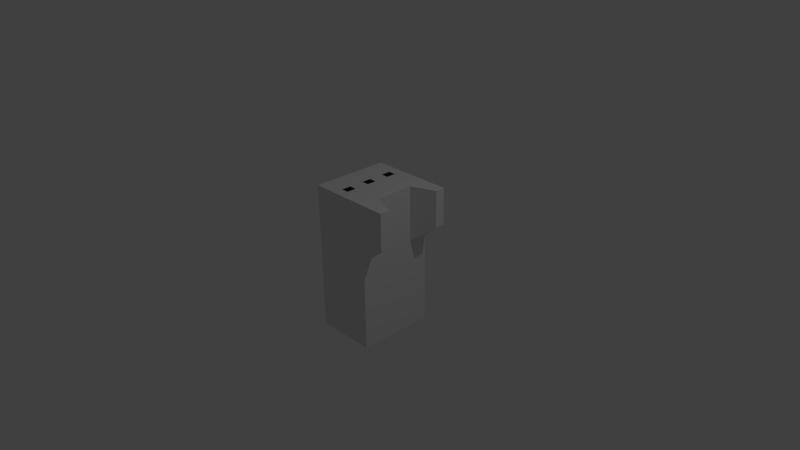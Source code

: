 # Source: jack.blend  (saved by Blender 2.76.0; exported with 4.5.12 LTS)
import bpy
from mathutils import Matrix  # noqa: F401  (used for matrix-valued properties, if any)

bpy.ops.wm.read_factory_settings(use_empty=True)
scene = bpy.context.scene
scene.name = 'Scene'

# ---- collections
col_collection_1 = bpy.data.collections.new('Collection 1'); scene.collection.children.link(col_collection_1)

# ---- materials (node trees are filled in below, after node groups)
mat_material = bpy.data.materials.new('Material')
mat_material.alpha_threshold = 0.0
mat_material.use_transparent_shadow = False
mat_material.roughness = 0.5
mat_material.line_color = (0.0, 0.0, 0.0, 1.0)

# ---- material node trees

# ---- world
world_world = bpy.data.worlds.new('World'); scene.world = world_world
world_world.color = (0.05088, 0.05088, 0.05088)
world_world.use_sun_shadow = False
world_world.sun_shadow_jitter_overblur = 0.0
world_world.cycles.sampling_method = 'MANUAL'
world_world.cycles.sample_map_resolution = 256

# ---- cameras
cam_camera = bpy.data.cameras.new('Camera')
cam_camera.clip_end = 100.0
cam_camera.lens = 35.0
cam_camera.sensor_width = 32.0
cam_camera.sensor_height = 18.0
cam_camera.ortho_scale = 7.314
cam_camera.dof.focus_distance = 0.0
cam_camera.dof.aperture_fstop = 128.0

# ---- lights
light_lamp = bpy.data.lights.new('Lamp', 'POINT')
light_lamp.transmission_factor = 0.0
light_lamp.cutoff_distance = 30.0
light_lamp.energy = 100.0
light_lamp.shadow_buffer_clip_start = 1.001
light_lamp.shadow_soft_size = 0.1
light_lamp.shadow_maximum_resolution = 0.006
light_lamp.use_absolute_resolution = True
light_lamp.cycles.use_multiple_importance_sampling = False

# ---- meshes
me_cube = bpy.data.meshes.new('Cube')
me_cube.from_pydata([(1.0, 1.0, -1.0), (1.0, -1.0, -1.0), (-1.0, -1.0, -1.0), (-1.0, 1.0, -1.0), (1.0, 1.0, 1.0), (1.0, -1.0, 1.0), (-1.791, -1.0, 1.0), (-1.791, 1.0, 1.0), (1.0, -5.96e-08, -1.0), (1.788e-07, 1.0, -1.0), (1.0, 1.0, 0.0), (0.0, -1.0, -1.0), (1.0, -1.0, 0.0), (-1.0, 2.98e-07, -1.0), (-1.0, -1.0, 0.0), (-1.0, 1.0, 0.0), (1.0, -5.364e-07, 1.0), (2.384e-07, 1.0, 1.0), (-5.364e-07, -1.0, 1.0), (-1.0, 1.788e-07, 1.0), (2.384e-07, 1.0, 0.0), (-1.0, 2.384e-07, 0.0), (-2.98e-07, -1.0, 0.0), (1.0, -2.98e-07, 0.0), (-1.49e-07, -1.788e-07, 1.0), (5.96e-08, 1.192e-07, -1.0), (1.0, -0.5, -1.0), (-0.5, 1.0, -1.0), (1.0, 1.0, 0.5), (-0.5, -1.0, -1.0), (1.0, -1.0, 0.5), (-1.0, 0.5, -1.0), (-1.791, -1.0, 0.5), (-1.791, 1.0, 0.5), (1.0, -0.5, 1.0), (-0.5, 1.0, 1.0), (-0.5, -1.0, 1.0), (-1.0, 0.5, 1.0), (1.0, 0.5, -1.0), (0.5, 1.0, -1.0), (1.0, 1.0, -0.5), (0.5, -1.0, -1.0), (1.0, -1.0, -0.5), (-1.0, -0.5, -1.0), (-1.0, -1.0, -0.5), (-1.0, 1.0, -0.5), (1.0, 0.5, 1.0), (0.5, 1.0, 1.0), (0.5, -1.0, 1.0), (-1.0, -0.5, 1.0), (-0.5, 1.0, 0.0), (0.5, 1.0, 0.0), (2.384e-07, 1.0, 0.5), (2.086e-07, 1.0, -0.5), (-1.0, 0.5, 0.0), (-1.0, -0.5, 0.0), (-1.0, 2.682e-07, -0.5), (-1.0, 2.086e-07, 0.5), (-0.5, -1.0, 0.0), (0.5, -1.0, 0.0), (-1.49e-07, -1.0, -0.5), (-4.172e-07, -1.0, 0.5), (1.0, -0.5, 0.0), (1.0, 0.5, 0.0), (1.0, -1.788e-07, -0.5), (1.0, -4.172e-07, 0.5), (-3.427e-07, -0.5, 1.0), (4.47e-08, 0.5, 1.0), (0.5, -3.576e-07, 1.0), (-0.5, 0.0, 1.0), (-0.5, 2.086e-07, -1.0), (0.5, 2.98e-08, -1.0), (1.192e-07, 0.5, -1.0), (2.98e-08, -0.5, -1.0), (0.5, -0.5, -1.0), (0.5, 0.5, -1.0), (-0.5, 0.5, -1.0), (-0.5, 0.5, 1.0), (0.5, 0.5, 1.0), (0.5, -0.5, 1.0), (1.0, 0.5, 0.5), (1.0, 0.5, -0.5), (1.0, -0.5, -0.5), (0.5, -1.0, 0.5), (0.5, -1.0, -0.5), (-0.5, -1.0, -0.5), (-1.0, -0.5, 0.5), (-1.0, -0.5, -0.5), (-1.0, 0.5, -0.5), (0.5, 1.0, -0.5), (0.5, 1.0, 0.5), (-0.5, 1.0, 0.5), (-0.5, 1.0, -0.5), (-1.0, 0.5, 0.5), (-0.5, -1.0, 0.5), (1.0, -0.5, 0.5), (-0.5, -0.5, 1.0), (-0.5, -0.5, -1.0), (1.0, -0.75, -1.0), (-0.75, 1.0, -1.0), (1.0, 1.0, 0.75), (-0.75, -1.0, -1.0), (1.0, -1.0, 0.75), (-1.0, 0.75, -1.0), (-1.791, -1.0, 0.75), (-1.791, 1.0, 0.75), (1.0, -0.75, 1.0), (-0.75, 1.0, 1.0), (-0.75, -1.0, 1.0), (-1.791, 0.75, 1.0), (1.0, 0.25, -1.0), (0.25, 1.0, -1.0), (1.0, 1.0, -0.25), (0.25, -1.0, -1.0), (1.0, -1.0, -0.25), (-1.0, -0.25, -1.0), (-1.0, -1.0, -0.25), (-1.0, 1.0, -0.25), (1.0, 0.25, 1.0), (0.25, 1.0, 1.0), (0.25, -1.0, 1.0), (-1.0, -0.25, 1.0), (-0.75, 1.0, 0.0), (0.25, 1.0, 0.0), (2.384e-07, 1.0, 0.75), (2.235e-07, 1.0, -0.25), (-1.0, 0.75, 0.0), (-1.0, -0.25, 0.0), (-1.0, 2.831e-07, -0.75), (-1.0, 2.235e-07, 0.25), (-0.75, -1.0, 0.0), (0.25, -1.0, 0.0), (-7.451e-08, -1.0, -0.75), (-3.576e-07, -1.0, 0.25), (1.0, -0.75, 0.0), (1.0, 0.25, 0.0), (1.0, -1.192e-07, -0.75), (1.0, -3.576e-07, 0.25), (-4.396e-07, -0.75, 1.0), (-5.215e-08, 0.25, 1.0), (0.75, -4.47e-07, 1.0), (-0.25, -8.941e-08, 1.0), (-0.75, 2.533e-07, -1.0), (0.25, 7.451e-08, -1.0), (1.49e-07, 0.75, -1.0), (4.47e-08, -0.25, -1.0), (1.0, -0.25, -1.0), (-0.25, 1.0, -1.0), (1.0, 1.0, 0.25), (-0.25, -1.0, -1.0), (1.0, -1.0, 0.25), (-1.0, 0.25, -1.0), (-1.0, -1.0, 0.25), (-1.0, 1.0, 0.25), (1.0, -0.25, 1.0), (-0.25, 1.0, 1.0), (-0.25, -1.0, 1.0), (-1.0, 0.25, 1.0), (1.0, 0.75, -1.0), (0.75, 1.0, -1.0), (1.0, 1.0, -0.75), (0.75, -1.0, -1.0), (1.0, -1.0, -0.75), (-1.0, -0.75, -1.0), (-1.0, -1.0, -0.75), (-1.0, 1.0, -0.75), (1.0, 0.75, 1.0), (0.75, 1.0, 1.0), (0.75, -1.0, 1.0), (-1.791, -0.75, 1.0), (-0.25, 1.0, 0.0), (0.75, 1.0, 0.0), (2.384e-07, 1.0, 0.25), (1.937e-07, 1.0, -0.75), (-1.0, 0.25, 0.0), (-1.0, -0.75, 0.0), (-1.0, 2.533e-07, -0.25), (-1.0, 1.937e-07, 0.75), (-0.25, -1.0, 0.0), (0.75, -1.0, 0.0), (-2.235e-07, -1.0, -0.25), (-4.768e-07, -1.0, 0.75), (1.0, -0.25, 0.0), (1.0, 0.75, 0.0), (1.0, -2.384e-07, -0.25), (1.0, -4.768e-07, 0.75), (-2.459e-07, -0.25, 1.0), (1.416e-07, 0.75, 1.0), (0.25, -2.682e-07, 1.0), (-0.75, 8.941e-08, 1.0), (-0.25, 1.639e-07, -1.0), (0.75, -1.49e-08, -1.0), (8.941e-08, 0.25, -1.0), (1.49e-08, -0.75, -1.0), (0.25, -0.5, -1.0), (0.75, -0.5, -1.0), (0.5, -0.25, -1.0), (0.5, -0.75, -1.0), (0.25, 0.5, -1.0), (0.75, 0.5, -1.0), (0.5, 0.75, -1.0), (0.5, 0.25, -1.0), (-0.75, 0.5, -1.0), (-0.25, 0.5, -1.0), (-0.5, 0.75, -1.0), (-0.5, 0.25, -1.0), (-0.5, 0.25, 1.0), (-0.5, 0.75, 1.0), (-0.25, 0.5, 1.0), (-0.75, 0.5, 1.0), (0.5, 0.25, 1.0), (0.5, 0.75, 1.0), (0.75, 0.5, 1.0), (0.25, 0.5, 1.0), (0.5, -0.75, 1.0), (0.5, -0.25, 1.0), (0.75, -0.5, 1.0), (0.25, -0.5, 1.0), (1.0, 0.25, 0.5), (1.0, 0.75, 0.5), (1.0, 0.5, 0.25), (1.0, 0.5, 0.75), (1.0, 0.25, -0.5), (1.0, 0.75, -0.5), (1.0, 0.5, -0.75), (1.0, 0.5, -0.25), (1.0, -0.75, -0.5), (1.0, -0.25, -0.5), (1.0, -0.5, -0.75), (1.0, -0.5, -0.25), (0.25, -1.0, 0.5), (0.75, -1.0, 0.5), (0.5, -1.0, 0.25), (0.5, -1.0, 0.75), (0.25, -1.0, -0.5), (0.75, -1.0, -0.5), (0.5, -1.0, -0.75), (0.5, -1.0, -0.25), (-0.75, -1.0, -0.5), (-0.25, -1.0, -0.5), (-0.5, -1.0, -0.75), (-0.5, -1.0, -0.25), (-1.0, -0.25, 0.5), (-1.791, -0.75, 0.5), (-1.0, -0.5, 0.25), (-1.0, -0.5, 0.75), (-1.0, -0.25, -0.5), (-1.0, -0.75, -0.5), (-1.0, -0.5, -0.75), (-1.0, -0.5, -0.25), (-1.0, 0.75, -0.5), (-1.0, 0.25, -0.5), (-1.0, 0.5, -0.75), (-1.0, 0.5, -0.25), (0.25, 1.0, -0.5), (0.75, 1.0, -0.5), (0.5, 1.0, -0.25), (0.5, 1.0, -0.75), (0.25, 1.0, 0.5), (0.75, 1.0, 0.5), (0.5, 1.0, 0.75), (0.5, 1.0, 0.25), (-0.75, 1.0, 0.5), (-0.25, 1.0, 0.5), (-0.5, 1.0, 0.75), (-0.5, 1.0, 0.25), (-0.75, 1.0, -0.5), (-0.25, 1.0, -0.5), (-0.5, 1.0, -0.25), (-0.5, 1.0, -0.75), (-1.791, 0.75, 0.5), (-1.0, 0.25, 0.5), (-1.0, 0.5, 0.25), (-1.0, 0.5, 0.75), (-0.75, -1.0, 0.5), (-0.25, -1.0, 0.5), (-0.5, -1.0, 0.25), (-0.5, -1.0, 0.75), (1.0, -0.75, 0.5), (1.0, -0.25, 0.5), (1.0, -0.5, 0.25), (1.0, -0.5, 0.75), (-0.5, -0.75, 1.0), (-0.5, -0.25, 1.0), (-0.25, -0.5, 1.0), (-0.75, -0.5, 1.0), (-0.75, -0.5, -1.0), (-0.25, -0.5, -1.0), (-0.5, -0.25, -1.0), (-0.5, -0.75, -1.0), (-0.25, -0.75, -1.0), (-0.25, -0.25, -1.0), (-0.75, -0.25, -1.0), (-0.75, -0.25, 1.0), (-0.25, -0.25, 1.0), (-0.25, -0.75, 1.0), (1.0, -0.25, 0.75), (1.0, -0.25, 0.25), (1.0, -0.75, 0.25), (-0.25, -1.0, 0.75), (-0.25, -1.0, 0.25), (-0.75, -1.0, 0.25), (-1.0, 0.25, 0.75), (-1.0, 0.25, 0.25), (-1.0, 0.75, 0.25), (-0.25, 1.0, -0.75), (-0.25, 1.0, -0.25), (-0.75, 1.0, -0.25), (-0.25, 1.0, 0.25), (-0.25, 1.0, 0.75), (-0.75, 1.0, 0.75), (0.75, 1.0, 0.25), (0.75, 1.0, 0.75), (0.25, 1.0, 0.75), (0.75, 1.0, -0.75), (0.75, 1.0, -0.25), (0.25, 1.0, -0.25), (-1.0, 0.25, -0.25), (-1.0, 0.25, -0.75), (-1.0, 0.75, -0.75), (-1.0, -0.75, -0.25), (-1.0, -0.75, -0.75), (-1.0, -0.25, -0.75), (-1.791, -0.75, 0.75), (-1.0, -0.75, 0.25), (-1.0, -0.25, 0.25), (-0.25, -1.0, -0.25), (-0.25, -1.0, -0.75), (-0.75, -1.0, -0.75), (0.75, -1.0, -0.25), (0.75, -1.0, -0.75), (0.25, -1.0, -0.75), (0.75, -1.0, 0.75), (0.75, -1.0, 0.25), (0.25, -1.0, 0.25), (1.0, -0.25, -0.25), (1.0, -0.25, -0.75), (1.0, -0.75, -0.75), (1.0, 0.75, -0.25), (1.0, 0.75, -0.75), (1.0, 0.25, -0.75), (1.0, 0.75, 0.75), (1.0, 0.75, 0.25), (1.0, 0.25, 0.25), (0.25, -0.25, 1.0), (0.75, -0.25, 1.0), (0.75, -0.75, 1.0), (0.25, 0.75, 1.0), (0.75, 0.75, 1.0), (0.75, 0.25, 1.0), (-0.75, 0.75, 1.0), (-0.25, 0.75, 1.0), (-0.25, 0.25, 1.0), (-0.25, 0.25, -1.0), (-0.25, 0.75, -1.0), (-0.75, 0.75, -1.0), (0.75, 0.25, -1.0), (0.75, 0.75, -1.0), (0.25, 0.75, -1.0), (0.75, -0.75, -1.0), (0.75, -0.25, -1.0), (0.25, -0.25, -1.0), (0.25, -0.75, -1.0), (0.25, 0.25, -1.0), (-0.75, 0.25, -1.0), (-0.75, 0.25, 1.0), (0.25, 0.25, 1.0), (0.25, -0.75, 1.0), (1.0, 0.25, 0.75), (1.0, 0.25, -0.25), (1.0, -0.75, -0.25), (0.25, -1.0, 0.75), (0.25, -1.0, -0.25), (-0.75, -1.0, -0.25), (-1.0, -0.25, 0.75), (-1.0, -0.25, -0.25), (-1.0, 0.75, -0.25), (0.25, 1.0, -0.75), (0.25, 1.0, 0.25), (-0.75, 1.0, 0.25), (-0.75, 1.0, -0.75), (-1.791, 0.75, 0.75), (-0.75, -1.0, 0.75), (1.0, -0.75, 0.75), (-0.75, -0.75, 1.0), (-0.75, -0.75, -1.0), (-1.006e-07, 0.125, 1.0), (-1.974e-07, -0.125, 1.0), (1.0, 0.125, 0.0), (0.25, -0.125, 1.0), (0.125, -0.25, 1.0), (0.25, 0.125, 1.0), (0.125, 0.25, 1.0), (0.125, -0.125, 1.0), (0.125, 0.125, 1.0), (1.0, 0.625, 0.0), (1.0, -2.086e-07, -0.375), (1.0, 0.125, -0.5), (1.0, 0.625, -0.5), (1.0, 0.5, -0.375), (1.0, -0.5, -0.375), (1.0, -0.625, 0.0), (1.0, -1.49e-07, -0.625), (1.0, -0.125, 0.0), (1.0, -2.682e-07, -0.125), (1.0, 0.5, -0.625), (1.0, 0.5, -0.125), (1.0, -0.625, -0.5), (1.0, -0.125, -0.5), (1.0, -0.5, -0.625), (1.0, -0.5, -0.125), (1.0, -0.125, -0.25), (1.0, -0.25, -0.375), (1.0, -0.25, -0.125), (1.0, -0.125, -0.75), (1.0, -0.25, -0.625), (1.0, -0.625, -0.75), (1.0, -0.75, -0.625), (1.0, 0.625, -0.25), (1.0, 0.75, -0.375), (1.0, 0.75, -0.125), (1.0, 0.625, -0.75), (1.0, 0.75, -0.625), (1.0, 0.125, -0.75), (1.0, 0.25, -0.625), (1.0, 0.125, -0.25), (1.0, 0.25, -0.375), (1.0, 0.25, -0.125), (1.0, -0.625, -0.25), (1.0, -0.75, -0.375), (1.0, -0.75, -0.125), (1.0, -0.625, -0.125), (1.0, -0.625, -0.375), (1.0, 0.125, -0.375), (1.0, 0.625, -0.375), (1.0, -0.625, -0.625), (1.0, -0.125, -0.625), (1.0, -0.125, -0.125), (1.0, -0.125, -0.375), (1.0, 0.625, -0.125), (1.0, 0.625, -0.625), (1.0, 0.125, -0.625), (1.0, 0.125, -0.125), (0.7196, 0.125, -0.125), (0.7196, 0.125, -2.468e-08), (0.7196, -2.733e-07, -2.468e-08), (0.7196, -2.435e-07, -0.125), (0.7196, -0.5, -0.375), (0.7196, -0.5, -0.25), (0.7196, -0.625, -0.25), (0.7196, -0.625, -0.375), (0.7196, -0.5, -0.5), (0.7196, -0.5, -0.375), (0.7196, -0.625, -0.375), (0.7196, -0.625, -0.5), (0.7196, 0.125, -0.625), (0.7196, 0.125, -0.5), (0.7196, -1.788e-07, -0.5), (0.7196, -1.49e-07, -0.625), (0.7196, 0.625, -0.625), (0.7196, 0.625, -0.5), (0.7196, 0.5, -0.5), (0.7196, 0.5, -0.625), (0.7196, 0.625, -0.125), (0.7196, 0.625, 9.871e-08), (0.7196, 0.5, 9.871e-08), (0.7196, 0.5, -0.125), (0.7196, -0.625, -0.625), (0.7196, -0.625, -0.5), (0.7196, -0.75, -0.5), (0.7196, -0.75, -0.625), (0.7196, 0.625, -0.375), (0.7196, 0.625, -0.25), (0.7196, 0.5, -0.25), (0.7196, 0.5, -0.375), (0.7196, -0.625, -0.5), (0.7196, -0.625, -0.375), (0.7196, -0.75, -0.375), (0.7196, -0.75, -0.5), (0.7196, 0.125, -0.375), (0.7196, 0.125, -0.25), (0.7196, -2.384e-07, -0.25), (0.7196, -2.086e-07, -0.375), (0.7196, -0.625, -0.375), (0.7196, -0.625, -0.25), (0.7196, -0.75, -0.25), (0.7196, -0.75, -0.375), (0.7196, -0.625, -0.125), (0.7196, -0.625, -2.468e-08), (0.7196, -0.75, -2.468e-08), (0.7196, -0.75, -0.125), (0.7196, -0.5, -0.125), (0.7196, -0.5, 0.0), (0.7196, -0.625, 0.0), (0.7196, -0.625, -0.125), (0.7196, -0.5, -0.25), (0.7196, -0.5, -0.125), (0.7196, -0.625, -0.125), (0.7196, -0.625, -0.25), (0.7196, -0.625, -0.25), (0.7196, -0.625, -0.125), (0.7196, -0.75, -0.125), (0.7196, -0.75, -0.25), (0.7196, 0.125, -0.5), (0.7196, 0.125, -0.375), (0.7196, -2.086e-07, -0.375), (0.7196, -1.788e-07, -0.5), (0.7196, 0.625, -0.5), (0.7196, 0.625, -0.375), (0.7196, 0.5, -0.375), (0.7196, 0.5, -0.5), (0.7196, 0.75, -0.5), (0.7196, 0.75, -0.375), (0.7196, 0.625, -0.375), (0.7196, 0.625, -0.5), (0.7196, 0.75, -0.375), (0.7196, 0.75, -0.25), (0.7196, 0.625, -0.25), (0.7196, 0.625, -0.375), (0.7196, -0.625, -0.75), (0.7196, -0.625, -0.625), (0.7196, -0.75, -0.625), (0.7196, -0.75, -0.75), (0.7196, -0.5, -0.75), (0.7196, -0.5, -0.625), (0.7196, -0.625, -0.625), (0.7196, -0.625, -0.75), (0.7196, -0.5, -0.625), (0.7196, -0.5, -0.5), (0.7196, -0.625, -0.5), (0.7196, -0.625, -0.625), (0.7196, -1.192e-07, -0.75), (0.7196, -1.49e-07, -0.625), (0.7196, -0.125, -0.625), (0.7196, -0.125, -0.75), (0.7196, -1.49e-07, -0.625), (0.7196, -1.788e-07, -0.5), (0.7196, -0.125, -0.5), (0.7196, -0.125, -0.625), (0.7196, -1.891e-07, -0.25), (0.7196, -2.189e-07, -0.125), (0.7196, -0.125, -0.125), (0.7196, -0.125, -0.25), (0.7196, -2.189e-07, -0.125), (0.7196, -2.487e-07, -4.936e-08), (0.7196, -0.125, -4.936e-08), (0.7196, -0.125, -0.125), (0.7196, -1.541e-07, -0.5), (0.7196, -1.839e-07, -0.375), (0.7196, -0.125, -0.375), (0.7196, -0.125, -0.5), (0.7196, -1.593e-07, -0.375), (0.7196, -1.891e-07, -0.25), (0.7196, -0.125, -0.25), (0.7196, -0.125, -0.375), (0.7196, 0.625, -0.25), (0.7196, 0.625, -0.125), (0.7196, 0.5, -0.125), (0.7196, 0.5, -0.25), (0.7196, 0.75, -0.25), (0.7196, 0.75, -0.125), (0.7196, 0.625, -0.125), (0.7196, 0.625, -0.25), (0.7196, 0.75, -0.125), (0.7196, 0.75, 4.936e-08), (0.7196, 0.625, 4.936e-08), (0.7196, 0.625, -0.125), (0.7196, 0.625, -0.75), (0.7196, 0.625, -0.625), (0.7196, 0.5, -0.625), (0.7196, 0.5, -0.75), (0.7196, 0.75, -0.75), (0.7196, 0.75, -0.625), (0.7196, 0.625, -0.625), (0.7196, 0.625, -0.75), (0.7196, 0.75, -0.625), (0.7196, 0.75, -0.5), (0.7196, 0.625, -0.5), (0.7196, 0.625, -0.625), (0.7196, 0.125, -0.75), (0.7196, 0.125, -0.625), (0.7196, -1.49e-07, -0.625), (0.7196, -1.192e-07, -0.75), (0.7196, 0.125, -0.25), (0.7196, 0.125, -0.125), (0.7196, -2.682e-07, -0.125), (0.7196, -2.384e-07, -0.25), (0.125, 9.686e-08, -1.0), (5.215e-08, -0.125, -1.0), (-0.375, 1.863e-07, -1.0), (2.235e-08, -0.625, -1.0), (0.125, -0.5, -1.0), (0.125, 0.5, -1.0), (-0.375, 0.5, -1.0), (-0.375, -0.5, -1.0), (-0.5, -0.125, -1.0), (-0.5, -0.625, -1.0), (1.341e-07, 0.625, -1.0), (-0.125, 1.416e-07, -1.0), (7.451e-08, 0.125, -1.0), (-0.125, 0.5, -1.0), (-0.5, 0.625, -1.0), (-0.5, 0.125, -1.0), (-0.125, -0.5, -1.0), (-0.375, -0.75, -1.0), (-0.125, -0.75, -1.0), (-0.25, -0.625, -1.0), (-0.375, -0.25, -1.0), (-0.125, -0.25, -1.0), (-0.25, -0.125, -1.0), (-0.375, 0.25, -1.0), (-0.125, 0.25, -1.0), (-0.25, 0.125, -1.0), (-0.375, 0.75, -1.0), (-0.125, 0.75, -1.0), (-0.25, 0.625, -1.0), (0.125, 0.75, -1.0), (0.25, 0.625, -1.0), (0.125, -0.25, -1.0), (0.25, -0.125, -1.0), (0.125, -0.75, -1.0), (0.25, -0.625, -1.0), (0.125, 0.25, -1.0), (0.25, 0.125, -1.0), (0.125, -0.625, -1.0), (0.125, -0.125, -1.0), (-0.125, 0.625, -1.0), (-0.125, 0.125, -1.0), (-0.125, -0.125, -1.0), (-0.375, -0.125, -1.0), (-0.125, -0.625, -1.0), (-0.375, -0.625, -1.0), (-0.375, 0.125, -1.0), (-0.375, 0.625, -1.0), (0.125, 0.625, -1.0), (0.125, 0.125, -1.0), (0.125, 0.75, -0.8134), (0.125, 0.625, -0.8134), (1.341e-07, 0.625, -0.8134), (1.49e-07, 0.75, -0.8134), (-0.25, 0.625, -0.8134), (-0.25, 0.5, -0.8134), (-0.375, 0.5, -0.8134), (-0.375, 0.625, -0.8134), (0.125, 0.125, -0.8134), (0.125, 9.686e-08, -0.8134), (5.96e-08, 1.192e-07, -0.8134), (7.451e-08, 0.125, -0.8134), (0.125, 0.625, -0.8134), (0.125, 0.5, -0.8134), (1.192e-07, 0.5, -0.8134), (1.341e-07, 0.625, -0.8134), (-0.375, 0.625, -0.8134), (-0.375, 0.5, -0.8134), (-0.5, 0.5, -0.8134), (-0.5, 0.625, -0.8134), (-0.375, 0.125, -0.8134), (-0.375, 1.863e-07, -0.8134), (-0.5, 2.086e-07, -0.8134), (-0.5, 0.125, -0.8134), (-0.25, 0.75, -0.8134), (-0.25, 0.625, -0.8134), (-0.375, 0.625, -0.8134), (-0.375, 0.75, -0.8134), (-0.375, 0.75, -0.8134), (-0.375, 0.625, -0.8134), (-0.5, 0.625, -0.8134), (-0.5, 0.75, -0.8134), (-0.25, 0.125, -0.8134), (-0.25, 1.639e-07, -0.8134), (-0.375, 1.863e-07, -0.8134), (-0.375, 0.125, -0.8134), (-0.375, -0.625, -0.8134), (-0.375, -0.75, -0.8134), (-0.5, -0.75, -0.8134), (-0.5, -0.625, -0.8134), (-0.125, -0.625, -0.8134), (-0.125, -0.75, -0.8134), (-0.25, -0.75, -0.8134), (-0.25, -0.625, -0.8134), (-0.125, 0.125, -0.8134), (-0.125, 1.416e-07, -0.8134), (-0.25, 1.639e-07, -0.8134), (-0.25, 0.125, -0.8134), (-0.125, 0.625, -0.8134), (-0.125, 0.5, -0.8134), (-0.25, 0.5, -0.8134), (-0.25, 0.625, -0.8134), (0.125, -0.625, -0.8134), (0.125, -0.75, -0.8134), (1.49e-08, -0.75, -0.8134), (2.235e-08, -0.625, -0.8134), (-0.25, -0.625, -0.8134), (-0.25, -0.75, -0.8134), (-0.375, -0.75, -0.8134), (-0.375, -0.625, -0.8134), (-0.25, -0.5, -0.8134), (-0.25, -0.625, -0.8134), (-0.375, -0.625, -0.8134), (-0.375, -0.5, -0.8134), (-0.375, -0.5, -0.8134), (-0.375, -0.625, -0.8134), (-0.5, -0.625, -0.8134), (-0.5, -0.5, -0.8134), (2.235e-08, -0.625, -0.8134), (1.49e-08, -0.75, -0.8134), (-0.125, -0.75, -0.8134), (-0.125, -0.625, -0.8134), (2.98e-08, -0.5, -0.8134), (2.235e-08, -0.625, -0.8134), (-0.125, -0.625, -0.8134), (-0.125, -0.5, -0.8134), (-0.125, -0.5, -0.8134), (-0.125, -0.625, -0.8134), (-0.25, -0.625, -0.8134), (-0.25, -0.5, -0.8134), (-0.25, 1.639e-07, -0.8134), (-0.25, -0.125, -0.8134), (-0.375, -0.125, -0.8134), (-0.375, 1.863e-07, -0.8134), (-0.375, 1.863e-07, -0.8134), (-0.375, -0.125, -0.8134), (-0.5, -0.125, -0.8134), (-0.5, 2.086e-07, -0.8134), (5.96e-08, 1.192e-07, -0.8134), (5.215e-08, -0.125, -0.8134), (-0.125, -0.125, -0.8134), (-0.125, 1.416e-07, -0.8134), (-0.125, 1.416e-07, -0.8134), (-0.125, -0.125, -0.8134), (-0.25, -0.125, -0.8134), (-0.25, 1.639e-07, -0.8134), (7.451e-08, 0.125, -0.8134), (5.96e-08, 1.192e-07, -0.8134), (-0.125, 1.416e-07, -0.8134), (-0.125, 0.125, -0.8134), (1.341e-07, 0.625, -0.8134), (1.192e-07, 0.5, -0.8134), (-0.125, 0.5, -0.8134), (-0.125, 0.625, -0.8134), (1.49e-07, 0.75, -0.8134), (1.341e-07, 0.625, -0.8134), (-0.125, 0.625, -0.8134), (-0.125, 0.75, -0.8134), (-0.125, 0.75, -0.8134), (-0.125, 0.625, -0.8134), (-0.25, 0.625, -0.8134), (-0.25, 0.75, -0.8134), (0.25, 7.451e-08, -0.8134), (0.25, -0.125, -0.8134), (0.125, -0.125, -0.8134), (0.125, 9.686e-08, -0.8134), (0.125, 9.686e-08, -0.8134), (0.125, -0.125, -0.8134), (5.215e-08, -0.125, -0.8134), (5.96e-08, 1.192e-07, -0.8134), (0.25, -0.625, -0.8134), (0.25, -0.75, -0.8134), (0.125, -0.75, -0.8134), (0.125, -0.625, -0.8134), (0.25, -0.5, -0.8134), (0.25, -0.625, -0.8134), (0.125, -0.625, -0.8134), (0.125, -0.5, -0.8134), (0.125, -0.5, -0.8134), (0.125, -0.625, -0.8134), (2.235e-08, -0.625, -0.8134), (2.98e-08, -0.5, -0.8134), (0.25, 0.75, -0.8134), (0.25, 0.625, -0.8134), (0.125, 0.625, -0.8134), (0.125, 0.75, -0.8134), (0.25, 0.625, -0.8134), (0.25, 0.5, -0.8134), (0.125, 0.5, -0.8134), (0.125, 0.625, -0.8134), (0.25, 0.125, -0.8134), (0.25, 7.451e-08, -0.8134), (0.125, 9.686e-08, -0.8134), (0.125, 0.125, -0.8134)], [], [(385, 101, 2, 163), (384, 169, 6, 108), (383, 106, 5, 102), (382, 108, 6, 104), (381, 109, 7, 105), (380, 99, 3, 165), (379, 122, 15, 153), (378, 123, 20, 172), (377, 111, 9, 173), (376, 126, 15, 117), (375, 127, 21, 176), (374, 121, 19, 177), (373, 130, 14, 116), (372, 131, 22, 180), (371, 120, 18, 181), (370, 430, 134, 12, 114), (368, 118, 16, 185), (367, 138, 18, 120), (365, 157, 19, 189), (364, 142, 13, 151), (362, 113, 11, 193, 620), (618, 591, 73, 145), (360, 195, 74, 196), (359, 161, 41, 197), (357, 199, 75, 200), (356, 191, 71, 201), (355, 202, 31, 103), (352, 206, 69, 141), (351, 207, 77, 208), (350, 109, 37, 209), (349, 210, 68, 140), (348, 211, 78, 212), (346, 214, 48, 168), (345, 215, 79, 216), (344, 390, 186, 66, 217), (343, 218, 65, 137), (342, 219, 80, 220), (341, 166, 46, 221), (353, 612, 632, 610), (337, 417, 226, 42, 162), (415, 227, 82, 409), (413, 182, 62, 410), (334, 230, 61, 133), (333, 231, 83, 232), (332, 168, 48, 233), (331, 234, 60, 132), (330, 235, 84, 236), (329, 179, 59, 237), (328, 238, 44, 164), (327, 239, 85, 240), (326, 178, 58, 241), (325, 242, 57, 129), (324, 243, 86, 244), (323, 169, 49, 245), (322, 246, 56, 128), (321, 247, 87, 248), (320, 175, 55, 249), (319, 250, 45, 165), (318, 251, 88, 252), (317, 174, 54, 253), (316, 254, 53, 125), (315, 255, 89, 256), (314, 159, 39, 257), (313, 258, 52, 124), (312, 259, 90, 260), (311, 171, 51, 261), (310, 262, 33, 105), (309, 263, 91, 264), (308, 170, 50, 265), (307, 266, 45, 117), (306, 267, 92, 268), (305, 147, 27, 269), (304, 270, 33, 153), (303, 271, 93, 272), (302, 157, 37, 273), (301, 274, 32, 152), (300, 275, 94, 276), (299, 156, 36, 277), (298, 278, 30, 150), (297, 279, 95, 280), (296, 154, 34, 281), (295, 282, 36, 156), (294, 283, 96, 284), (293, 121, 49, 285), (292, 286, 43, 115), (607, 594, 97, 288), (290, 149, 29, 289, 604), (193, 11, 149, 290, 605), (629, 607, 288, 595), (628, 608, 291, 609), (608, 603, 287, 291), (142, 292, 115, 13), (70, 595, 288, 292, 142), (288, 97, 286, 292), (283, 293, 285, 96), (69, 189, 293, 283), (189, 19, 121, 293), (186, 294, 284, 66), (24, 141, 294, 186, 387), (141, 69, 283, 294), (138, 295, 156, 18), (66, 284, 295, 138), (284, 96, 282, 295), (279, 296, 281, 95), (65, 185, 296, 279), (185, 16, 154, 296), (182, 297, 280, 62), (23, 137, 297, 182, 403), (137, 65, 279, 297), (134, 298, 150, 12), (62, 280, 298, 134, 401), (280, 95, 278, 298), (275, 299, 277, 94), (61, 181, 299, 275), (181, 18, 156, 299), (178, 300, 276, 58), (22, 133, 300, 178), (133, 61, 275, 300), (130, 301, 152, 14), (58, 276, 301, 130), (276, 94, 274, 301), (271, 302, 273, 93), (57, 177, 302, 271), (177, 19, 157, 302), (174, 303, 272, 54), (21, 129, 303, 174), (129, 57, 271, 303), (126, 304, 153, 15), (54, 272, 304, 126), (272, 93, 270, 304), (267, 305, 269, 92), (53, 173, 305, 267), (173, 9, 147, 305), (170, 306, 268, 50), (20, 125, 306, 170), (125, 53, 267, 306), (122, 307, 117, 15), (50, 268, 307, 122), (268, 92, 266, 307), (263, 308, 265, 91), (52, 172, 308, 263), (172, 20, 170, 308), (155, 309, 264, 35), (17, 124, 309, 155), (124, 52, 263, 309), (107, 310, 105, 7), (35, 264, 310, 107), (264, 91, 262, 310), (259, 311, 261, 90), (28, 148, 311, 259), (148, 10, 171, 311), (167, 312, 260, 47), (4, 100, 312, 167), (100, 28, 259, 312), (119, 313, 124, 17), (47, 260, 313, 119), (260, 90, 258, 313), (255, 314, 257, 89), (40, 160, 314, 255), (160, 0, 159, 314), (171, 315, 256, 51), (10, 112, 315, 171), (112, 40, 255, 315), (123, 316, 125, 20), (51, 256, 316, 123), (256, 89, 254, 316), (251, 317, 253, 88), (56, 176, 317, 251), (176, 21, 174, 317), (151, 318, 252, 31), (13, 128, 318, 151), (128, 56, 251, 318), (103, 319, 165, 3), (31, 252, 319, 103), (252, 88, 250, 319), (247, 320, 249, 87), (44, 116, 320, 247), (116, 14, 175, 320), (163, 321, 248, 43), (2, 164, 321, 163), (164, 44, 247, 321), (115, 322, 128, 13), (43, 248, 322, 115), (248, 87, 246, 322), (243, 323, 245, 86), (32, 104, 323, 243), (104, 6, 169, 323), (175, 324, 244, 55), (14, 152, 324, 175), (152, 32, 243, 324), (127, 325, 129, 21), (55, 244, 325, 127), (244, 86, 242, 325), (239, 326, 241, 85), (60, 180, 326, 239), (180, 22, 178, 326), (149, 327, 240, 29), (11, 132, 327, 149), (132, 60, 239, 327), (101, 328, 164, 2), (29, 240, 328, 101), (240, 85, 238, 328), (235, 329, 237, 84), (42, 114, 329, 235), (114, 12, 179, 329), (161, 330, 236, 41), (1, 162, 330, 161), (162, 42, 235, 330), (113, 331, 132, 11), (41, 236, 331, 113), (236, 84, 234, 331), (231, 332, 233, 83), (30, 102, 332, 231), (102, 5, 168, 332), (179, 333, 232, 59), (12, 150, 333, 179), (150, 30, 231, 333), (131, 334, 133, 22), (59, 232, 334, 131), (232, 83, 230, 334), (412, 335, 229, 400), (438, 411, 335, 412), (437, 403, 182, 413), (146, 336, 228, 26), (8, 136, 414, 336, 146), (436, 408, 227, 415), (98, 337, 162, 1), (26, 228, 416, 337, 98), (610, 632, 602, 205), (291, 287, 594, 607), (40, 112, 338, 419, 223), (112, 10, 183, 420, 338), (158, 339, 421, 224, 38), (0, 160, 339, 158), (160, 40, 223, 422, 339), (110, 340, 423, 136, 8), (38, 224, 340, 110), (405, 81, 222, 424), (219, 341, 221, 80), (28, 100, 341, 219), (100, 4, 166, 341), (183, 342, 220, 63, 395), (10, 148, 342, 183), (148, 28, 219, 342), (135, 343, 137, 23, 388), (63, 220, 343, 135), (220, 80, 218, 343), (215, 344, 217, 79), (68, 188, 389, 344, 215), (393, 387, 186, 390), (154, 345, 216, 34), (16, 140, 345, 154), (140, 68, 215, 345), (106, 346, 168, 5), (34, 216, 346, 106), (216, 79, 214, 346), (211, 347, 213, 78), (47, 119, 347, 211), (119, 17, 187, 347), (166, 348, 212, 46), (4, 167, 348, 166), (167, 47, 211, 348), (118, 349, 140, 16), (46, 212, 349, 118), (212, 78, 210, 349), (207, 350, 209, 77), (35, 107, 350, 207), (107, 7, 109, 350), (187, 351, 208, 67), (17, 155, 351, 187), (155, 35, 207, 351), (139, 352, 141, 24, 386), (67, 208, 352, 139), (208, 77, 206, 352), (593, 610, 205, 76), (600, 611, 353, 203), (147, 354, 613, 204, 27), (9, 144, 614, 354, 147), (99, 355, 103, 3), (27, 204, 355, 99), (204, 601, 76, 202, 355), (199, 356, 201, 75), (38, 110, 356, 199), (110, 8, 191, 356), (159, 357, 200, 39), (0, 158, 357, 159), (158, 38, 199, 357), (111, 358, 616, 144, 9), (39, 200, 358, 111), (200, 75, 198, 617, 358), (195, 359, 197, 74), (26, 98, 359, 195), (98, 1, 161, 359), (191, 360, 196, 71), (8, 146, 360, 191), (146, 26, 195, 360), (625, 618, 145, 588), (71, 196, 361, 619, 143), (196, 74, 194, 361), (74, 197, 362, 621, 194), (197, 41, 113, 362), (592, 622, 192, 72), (75, 201, 363, 198), (201, 71, 143, 623, 363), (202, 364, 151, 31), (76, 205, 364, 202), (205, 602, 70, 142, 364), (206, 365, 189, 69), (77, 209, 365, 206), (209, 37, 157, 365), (210, 366, 391, 188, 68), (78, 213, 366, 210), (213, 67, 139, 392, 366), (214, 367, 120, 48), (79, 217, 367, 214), (218, 368, 185, 65), (80, 221, 368, 218), (221, 46, 118, 368), (399, 225, 369, 426), (406, 63, 135, 427), (226, 429, 370, 114, 42), (230, 371, 181, 61), (83, 233, 371, 230), (233, 48, 120, 371), (234, 372, 180, 60), (84, 237, 372, 234), (237, 59, 131, 372), (238, 373, 116, 44), (85, 241, 373, 238), (241, 58, 130, 373), (242, 374, 177, 57), (86, 245, 374, 242), (245, 49, 121, 374), (246, 375, 176, 56), (87, 249, 375, 246), (249, 55, 127, 375), (250, 376, 117, 45), (88, 253, 376, 250), (253, 54, 126, 376), (254, 377, 173, 53), (89, 257, 377, 254), (257, 39, 111, 377), (258, 378, 172, 52), (90, 261, 378, 258), (261, 51, 123, 378), (262, 379, 153, 33), (91, 265, 379, 262), (265, 50, 122, 379), (266, 380, 165, 45), (92, 269, 380, 266), (269, 27, 99, 380), (270, 381, 105, 33), (93, 273, 381, 270), (273, 37, 109, 381), (274, 382, 104, 32), (94, 277, 382, 274), (277, 36, 108, 382), (278, 383, 102, 30), (95, 281, 383, 278), (281, 34, 106, 383), (282, 384, 108, 36), (96, 285, 384, 282), (285, 49, 169, 384), (286, 385, 163, 43), (97, 596, 289, 385, 286), (289, 29, 101, 385), (389, 393, 390, 344), (609, 291, 607, 629), (366, 392, 394, 391), (392, 139, 386, 394), (225, 406, 427, 369), (81, 399, 426, 222), (222, 426, 433, 397), (426, 369, 425, 433), (224, 405, 424, 340), (588, 145, 608, 628), (145, 73, 603, 608), (203, 353, 610, 593), (414, 436, 415, 336), (72, 192, 611, 600), (411, 437, 413, 335), (192, 599, 627, 611), (611, 627, 612, 353), (408, 438, 412, 227), (227, 412, 400, 82), (335, 413, 410, 229), (336, 415, 409, 228), (619, 361, 618, 625), (340, 424, 441, 423), (424, 222, 397, 441), (198, 363, 622, 592), (369, 427, 442, 425), (427, 135, 388, 442), (443, 444, 445, 446), (388, 444, 443, 442), (23, 445, 444, 388), (404, 446, 445, 23), (442, 443, 446, 404), (447, 448, 449, 450), (229, 448, 447, 400), (428, 449, 448, 229), (432, 450, 449, 428), (400, 447, 450, 432), (451, 452, 453, 454), (400, 452, 451, 82), (432, 453, 452, 400), (407, 454, 453, 432), (82, 451, 454, 407), (455, 456, 457, 458), (397, 456, 455, 441), (64, 457, 456, 397), (402, 458, 457, 64), (441, 455, 458, 402), (459, 460, 461, 462), (398, 460, 459, 440), (81, 461, 460, 398), (405, 462, 461, 81), (440, 459, 462, 405), (463, 464, 465, 466), (395, 464, 463, 439), (63, 465, 464, 395), (406, 466, 465, 63), (439, 463, 466, 406), (467, 468, 469, 470), (407, 468, 467, 435), (226, 469, 468, 407), (417, 470, 469, 226), (435, 467, 470, 417), (471, 472, 473, 474), (418, 472, 471, 434), (225, 473, 472, 418), (399, 474, 473, 225), (434, 471, 474, 399), (475, 476, 477, 478), (432, 476, 475, 407), (429, 477, 476, 432), (226, 478, 477, 429), (407, 475, 478, 226), (479, 480, 481, 482), (425, 480, 479, 433), (184, 481, 480, 425), (396, 482, 481, 184), (433, 479, 482, 396), (483, 484, 485, 486), (428, 484, 483, 432), (370, 485, 484, 428), (429, 486, 485, 370), (432, 483, 486, 429), (487, 488, 489, 490), (401, 488, 487, 431), (134, 489, 488, 401), (430, 490, 489, 134), (431, 487, 490, 430), (491, 492, 493, 494), (62, 492, 491, 410), (401, 493, 492, 62), (431, 494, 493, 401), (410, 491, 494, 431), (495, 496, 497, 498), (410, 496, 495, 229), (431, 497, 496, 410), (428, 498, 497, 431), (229, 495, 498, 428), (499, 500, 501, 502), (431, 500, 499, 428), (430, 501, 500, 431), (370, 502, 501, 430), (428, 499, 502, 370), (503, 504, 505, 506), (433, 504, 503, 397), (396, 505, 504, 433), (64, 506, 505, 396), (397, 503, 506, 64), (507, 508, 509, 510), (434, 508, 507, 398), (399, 509, 508, 434), (81, 510, 509, 399), (398, 507, 510, 81), (511, 512, 513, 514), (419, 512, 511, 223), (434, 513, 512, 419), (398, 514, 513, 434), (223, 511, 514, 398), (515, 516, 517, 518), (338, 516, 515, 419), (418, 517, 516, 338), (434, 518, 517, 418), (419, 515, 518, 434), (519, 520, 521, 522), (435, 520, 519, 416), (417, 521, 520, 435), (337, 522, 521, 417), (416, 519, 522, 337), (523, 524, 525, 526), (409, 524, 523, 228), (435, 525, 524, 409), (416, 526, 525, 435), (228, 523, 526, 416), (527, 528, 529, 530), (82, 528, 527, 409), (407, 529, 528, 82), (435, 530, 529, 407), (409, 527, 530, 435), (531, 532, 533, 534), (402, 532, 531, 136), (436, 533, 532, 402), (414, 534, 533, 436), (136, 531, 534, 414), (535, 536, 537, 538), (64, 536, 535, 402), (408, 537, 536, 64), (436, 538, 537, 408), (402, 535, 538, 436), (539, 540, 541, 542), (404, 540, 539, 184), (437, 541, 540, 404), (411, 542, 541, 437), (184, 539, 542, 411), (543, 544, 545, 546), (23, 544, 543, 404), (403, 545, 544, 23), (437, 546, 545, 403), (404, 543, 546, 437), (547, 548, 549, 550), (396, 548, 547, 64), (438, 549, 548, 396), (408, 550, 549, 438), (64, 547, 550, 408), (551, 552, 553, 554), (184, 552, 551, 396), (411, 553, 552, 184), (438, 554, 553, 411), (396, 551, 554, 438), (555, 556, 557, 558), (439, 556, 555, 418), (406, 557, 556, 439), (225, 558, 557, 406), (418, 555, 558, 225), (559, 560, 561, 562), (420, 560, 559, 338), (439, 561, 560, 420), (418, 562, 561, 439), (338, 559, 562, 418), (563, 564, 565, 566), (183, 564, 563, 420), (395, 565, 564, 183), (439, 566, 565, 395), (420, 563, 566, 439), (567, 568, 569, 570), (440, 568, 567, 421), (405, 569, 568, 440), (224, 570, 569, 405), (421, 567, 570, 224), (571, 572, 573, 574), (422, 572, 571, 339), (440, 573, 572, 422), (421, 574, 573, 440), (339, 571, 574, 421), (575, 576, 577, 578), (223, 576, 575, 422), (398, 577, 576, 223), (440, 578, 577, 398), (422, 575, 578, 440), (579, 580, 581, 582), (441, 580, 579, 423), (402, 581, 580, 441), (136, 582, 581, 402), (423, 579, 582, 136), (583, 584, 585, 586), (442, 584, 583, 425), (404, 585, 584, 442), (184, 586, 585, 404), (425, 583, 586, 184), (361, 194, 591, 618), (622, 635, 599, 192), (363, 623, 635, 622), (636, 637, 638, 639), (634, 637, 636, 616), (597, 638, 637, 634), (144, 639, 638, 597), (616, 636, 639, 144), (640, 641, 642, 643), (203, 641, 640, 615), (593, 642, 641, 203), (633, 643, 642, 593), (615, 640, 643, 633), (644, 645, 646, 647), (587, 645, 644, 635), (25, 646, 645, 587), (599, 647, 646, 25), (635, 644, 647, 599), (648, 649, 650, 651), (592, 649, 648, 634), (72, 650, 649, 592), (597, 651, 650, 72), (634, 648, 651, 597), (652, 653, 654, 655), (593, 653, 652, 633), (76, 654, 653, 593), (601, 655, 654, 76), (633, 652, 655, 601), (656, 657, 658, 659), (589, 657, 656, 632), (70, 658, 657, 589), (602, 659, 658, 70), (632, 656, 659, 602), (660, 661, 662, 663), (615, 661, 660, 354), (633, 662, 661, 615), (613, 663, 662, 633), (354, 660, 663, 613), (664, 665, 666, 667), (633, 665, 664, 613), (601, 666, 665, 633), (204, 667, 666, 601), (613, 664, 667, 204), (668, 669, 670, 671), (190, 669, 668, 612), (589, 670, 669, 190), (632, 671, 670, 589), (612, 668, 671, 632), (672, 673, 674, 675), (604, 673, 672, 631), (289, 674, 673, 604), (596, 675, 674, 289), (631, 672, 675, 596), (676, 677, 678, 679), (605, 677, 676, 630), (290, 678, 677, 605), (606, 679, 678, 290), (630, 676, 679, 606), (680, 681, 682, 683), (598, 681, 680, 627), (190, 682, 681, 598), (612, 683, 682, 190), (627, 680, 683, 612), (684, 685, 686, 687), (600, 685, 684, 626), (203, 686, 685, 600), (615, 687, 686, 203), (626, 684, 687, 615), (688, 689, 690, 691), (620, 689, 688, 624), (193, 690, 689, 620), (590, 691, 690, 193), (624, 688, 691, 590), (692, 693, 694, 695), (290, 693, 692, 606), (604, 694, 693, 290), (631, 695, 694, 604), (606, 692, 695, 631), (696, 697, 698, 699), (606, 697, 696, 287), (631, 698, 697, 606), (594, 699, 698, 631), (287, 696, 699, 594), (700, 701, 702, 703), (631, 701, 700, 594), (596, 702, 701, 631), (97, 703, 702, 596), (594, 700, 703, 97), (704, 705, 706, 707), (193, 705, 704, 590), (605, 706, 705, 193), (630, 707, 706, 605), (590, 704, 707, 630), (708, 709, 710, 711), (590, 709, 708, 73), (630, 710, 709, 590), (603, 711, 710, 630), (73, 708, 711, 603), (712, 713, 714, 715), (630, 713, 712, 603), (606, 714, 713, 630), (287, 715, 714, 606), (603, 712, 715, 287), (716, 717, 718, 719), (609, 717, 716, 190), (629, 718, 717, 609), (589, 719, 718, 629), (190, 716, 719, 589), (720, 721, 722, 723), (629, 721, 720, 589), (595, 722, 721, 629), (70, 723, 722, 595), (589, 720, 723, 70), (724, 725, 726, 727), (588, 725, 724, 25), (628, 726, 725, 588), (598, 727, 726, 628), (25, 724, 727, 598), (728, 729, 730, 731), (628, 729, 728, 598), (609, 730, 729, 628), (190, 731, 730, 609), (598, 728, 731, 190), (732, 733, 734, 735), (25, 733, 732, 599), (598, 734, 733, 25), (627, 735, 734, 598), (599, 732, 735, 627), (736, 737, 738, 739), (72, 737, 736, 597), (600, 738, 737, 72), (626, 739, 738, 600), (597, 736, 739, 626), (740, 741, 742, 743), (597, 741, 740, 144), (626, 742, 741, 597), (614, 743, 742, 626), (144, 740, 743, 614), (744, 745, 746, 747), (626, 745, 744, 614), (615, 746, 745, 626), (354, 747, 746, 615), (614, 744, 747, 354), (748, 749, 750, 751), (619, 749, 748, 143), (625, 750, 749, 619), (587, 751, 750, 625), (143, 748, 751, 587), (752, 753, 754, 755), (625, 753, 752, 587), (588, 754, 753, 625), (25, 755, 754, 588), (587, 752, 755, 25), (756, 757, 758, 759), (362, 757, 756, 621), (620, 758, 757, 362), (624, 759, 758, 620), (621, 756, 759, 624), (760, 761, 762, 763), (621, 761, 760, 194), (624, 762, 761, 621), (591, 763, 762, 624), (194, 760, 763, 591), (764, 765, 766, 767), (624, 765, 764, 591), (590, 766, 765, 624), (73, 767, 766, 590), (591, 764, 767, 73), (768, 769, 770, 771), (617, 769, 768, 358), (634, 770, 769, 617), (616, 771, 770, 634), (358, 768, 771, 616), (772, 773, 774, 775), (198, 773, 772, 617), (592, 774, 773, 198), (634, 775, 774, 592), (617, 772, 775, 634), (776, 777, 778, 779), (143, 777, 776, 623), (587, 778, 777, 143), (635, 779, 778, 587), (623, 776, 779, 635)])
me_cube.materials.append(mat_material)
me_cube.use_remesh_preserve_volume = False
me_cube.use_remesh_preserve_attributes = False
me_cube.use_mirror_vertex_groups = False
me_cube.update()

# ---- objects
ob_cube = bpy.data.objects.new('Cube', me_cube)
ob_lamp = bpy.data.objects.new('Lamp', light_lamp)
ob_camera = bpy.data.objects.new('Camera', cam_camera)

# ---- transforms, parenting, visibility, modifiers, constraints
ob_cube.location = (0.0, 0.0, 0.0)
ob_cube.scale = (-0.4103, 0.5201, 1.0)
ob_cube.lock_rotations_4d = False
ob_cube.empty_display_type = 'ARROWS'
ob_cube.lineart.crease_threshold = 0.0
ob_lamp.location = (4.076, 1.005, 5.904)
ob_lamp.rotation_euler = (0.6503, 0.05522, 1.866)
ob_lamp.lock_rotations_4d = False
ob_lamp.empty_display_type = 'ARROWS'
ob_lamp.color = (0.0, 0.0, 0.0, 0.0)
ob_lamp.lineart.crease_threshold = 0.0
ob_camera.location = (7.481, -6.508, 5.344)
ob_camera.rotation_euler = (1.109, 0.01082, 0.8149)
ob_camera.lock_rotations_4d = False
ob_camera.empty_display_type = 'ARROWS'
ob_camera.color = (0.0, 0.0, 0.0, 0.0)
ob_camera.display_type = 'WIRE'
ob_camera.lineart.crease_threshold = 0.0

# ---- collection membership
col_collection_1.objects.link(ob_cube)
col_collection_1.objects.link(ob_lamp)
col_collection_1.objects.link(ob_camera)

# ---- scene / render settings (as saved in the file)
scene.camera = ob_camera
scene.frame_start = 1; scene.frame_end = 250; scene.frame_set(1)
scene.render.engine = 'BLENDER_EEVEE_NEXT'
scene.render.resolution_percentage = 50
scene.render.dither_intensity = 0.0
scene.cycles.use_denoising = False
scene.cycles.samples = 10
scene.cycles.sampling_pattern = 'TABULATED_SOBOL'
scene.cycles.light_sampling_threshold = 0.0
scene.cycles.use_adaptive_sampling = False
scene.cycles.use_light_tree = False
scene.cycles.blur_glossy = 0.0
scene.cycles.pixel_filter_type = 'GAUSSIAN'
scene.cycles.sample_clamp_indirect = 0.0
scene.view_settings.view_transform = 'Standard'
bpy.context.view_layer.update()
